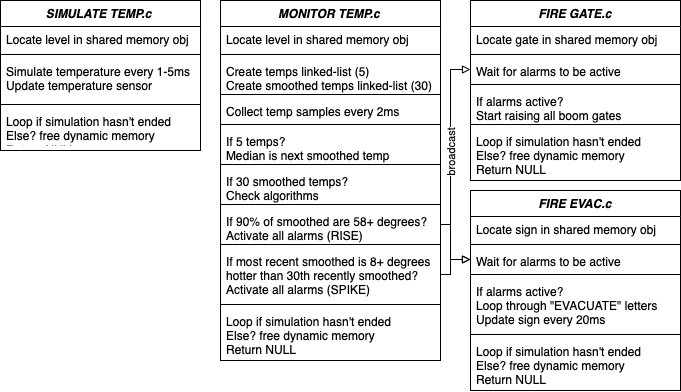

The diagram above was exported from draw.io. Its source (the exported page's mxGraphModel, read from the mxfile embedded in the PNG):
<mxGraphModel dx="1773" dy="1755" grid="1" gridSize="10" guides="1" tooltips="1" connect="1" arrows="1" fold="1" page="1" pageScale="1" pageWidth="827" pageHeight="1169" math="0" shadow="0">
  <root>
    <mxCell id="WIyWlLk6GJQsqaUBKTNV-0" />
    <mxCell id="WIyWlLk6GJQsqaUBKTNV-1" parent="WIyWlLk6GJQsqaUBKTNV-0" />
    <mxCell id="zkfFHV4jXpPFQw0GAbJ--6" value="MONITOR TEMP.c" style="swimlane;fontStyle=3;align=center;verticalAlign=top;childLayout=stackLayout;horizontal=1;startSize=26;horizontalStack=0;resizeParent=1;resizeLast=0;collapsible=1;marginBottom=0;rounded=0;shadow=0;strokeWidth=1;" parent="WIyWlLk6GJQsqaUBKTNV-1" vertex="1">
      <mxGeometry x="200" y="-300" width="220" height="360" as="geometry">
        <mxRectangle x="220" y="-300" width="160" height="26" as="alternateBounds" />
      </mxGeometry>
    </mxCell>
    <mxCell id="OsXQdGJYC28d5-HCx-e5-22" value="Locate level in shared memory obj" style="text;align=left;verticalAlign=top;spacingLeft=4;spacingRight=4;overflow=hidden;rotatable=0;points=[[0,0.5],[1,0.5]];portConstraint=eastwest;whiteSpace=wrap;" vertex="1" parent="zkfFHV4jXpPFQw0GAbJ--6">
      <mxGeometry y="26" width="220" height="24" as="geometry" />
    </mxCell>
    <mxCell id="OsXQdGJYC28d5-HCx-e5-25" value="" style="line;html=1;strokeWidth=1;align=left;verticalAlign=middle;spacingTop=-1;spacingLeft=3;spacingRight=3;rotatable=0;labelPosition=right;points=[];portConstraint=eastwest;" vertex="1" parent="zkfFHV4jXpPFQw0GAbJ--6">
      <mxGeometry y="50" width="220" height="8" as="geometry" />
    </mxCell>
    <mxCell id="zkfFHV4jXpPFQw0GAbJ--7" value="Create temps linked-list (5)&#10;Create smoothed temps linked-list (30)" style="text;align=left;verticalAlign=top;spacingLeft=4;spacingRight=4;overflow=hidden;rotatable=0;points=[[0,0.5],[1,0.5]];portConstraint=eastwest;" parent="zkfFHV4jXpPFQw0GAbJ--6" vertex="1">
      <mxGeometry y="58" width="220" height="32" as="geometry" />
    </mxCell>
    <mxCell id="OsXQdGJYC28d5-HCx-e5-104" value="" style="line;html=1;strokeWidth=1;align=left;verticalAlign=middle;spacingTop=-1;spacingLeft=3;spacingRight=3;rotatable=0;labelPosition=right;points=[];portConstraint=eastwest;" vertex="1" parent="zkfFHV4jXpPFQw0GAbJ--6">
      <mxGeometry y="90" width="220" height="8" as="geometry" />
    </mxCell>
    <mxCell id="OsXQdGJYC28d5-HCx-e5-103" value="Collect temp samples every 2ms" style="text;align=left;verticalAlign=top;spacingLeft=4;spacingRight=4;overflow=hidden;rotatable=0;points=[[0,0.5],[1,0.5]];portConstraint=eastwest;whiteSpace=wrap;" vertex="1" parent="zkfFHV4jXpPFQw0GAbJ--6">
      <mxGeometry y="98" width="220" height="22" as="geometry" />
    </mxCell>
    <mxCell id="OsXQdGJYC28d5-HCx-e5-24" value="" style="line;html=1;strokeWidth=1;align=left;verticalAlign=middle;spacingTop=-1;spacingLeft=3;spacingRight=3;rotatable=0;labelPosition=right;points=[];portConstraint=eastwest;" vertex="1" parent="zkfFHV4jXpPFQw0GAbJ--6">
      <mxGeometry y="120" width="220" height="8" as="geometry" />
    </mxCell>
    <mxCell id="zkfFHV4jXpPFQw0GAbJ--8" value="If 5 temps?&#10;Median is next smoothed temp" style="text;align=left;verticalAlign=top;spacingLeft=4;spacingRight=4;overflow=hidden;rotatable=0;points=[[0,0.5],[1,0.5]];portConstraint=eastwest;rounded=0;shadow=0;html=0;whiteSpace=wrap;" parent="zkfFHV4jXpPFQw0GAbJ--6" vertex="1">
      <mxGeometry y="128" width="220" height="32" as="geometry" />
    </mxCell>
    <mxCell id="zkfFHV4jXpPFQw0GAbJ--9" value="" style="line;html=1;strokeWidth=1;align=left;verticalAlign=middle;spacingTop=-1;spacingLeft=3;spacingRight=3;rotatable=0;labelPosition=right;points=[];portConstraint=eastwest;" parent="zkfFHV4jXpPFQw0GAbJ--6" vertex="1">
      <mxGeometry y="160" width="220" height="8" as="geometry" />
    </mxCell>
    <mxCell id="zkfFHV4jXpPFQw0GAbJ--10" value="If 30 smoothed temps?&#10;Check algorithms" style="text;align=left;verticalAlign=top;spacingLeft=4;spacingRight=4;overflow=hidden;rotatable=0;points=[[0,0.5],[1,0.5]];portConstraint=eastwest;fontStyle=0" parent="zkfFHV4jXpPFQw0GAbJ--6" vertex="1">
      <mxGeometry y="168" width="220" height="32" as="geometry" />
    </mxCell>
    <mxCell id="OsXQdGJYC28d5-HCx-e5-4" value="" style="line;html=1;strokeWidth=1;align=left;verticalAlign=middle;spacingTop=-1;spacingLeft=3;spacingRight=3;rotatable=0;labelPosition=right;points=[];portConstraint=eastwest;" vertex="1" parent="zkfFHV4jXpPFQw0GAbJ--6">
      <mxGeometry y="200" width="220" height="8" as="geometry" />
    </mxCell>
    <mxCell id="zkfFHV4jXpPFQw0GAbJ--11" value="If 90% of smoothed are 58+ degrees?&#10;Activate all alarms (RISE)" style="text;align=left;verticalAlign=top;spacingLeft=4;spacingRight=4;overflow=hidden;rotatable=0;points=[[0,0.5],[1,0.5]];portConstraint=eastwest;" parent="zkfFHV4jXpPFQw0GAbJ--6" vertex="1">
      <mxGeometry y="208" width="220" height="32" as="geometry" />
    </mxCell>
    <mxCell id="OsXQdGJYC28d5-HCx-e5-145" value="" style="line;html=1;strokeWidth=1;align=left;verticalAlign=middle;spacingTop=-1;spacingLeft=3;spacingRight=3;rotatable=0;labelPosition=right;points=[];portConstraint=eastwest;" vertex="1" parent="zkfFHV4jXpPFQw0GAbJ--6">
      <mxGeometry y="240" width="220" height="8" as="geometry" />
    </mxCell>
    <mxCell id="OsXQdGJYC28d5-HCx-e5-144" value="If most recent smoothed is 8+ degrees &#10;hotter than 30th recently smoothed? &#10;Activate all alarms (SPIKE)" style="text;align=left;verticalAlign=top;spacingLeft=4;spacingRight=4;overflow=hidden;rotatable=0;points=[[0,0.5],[1,0.5]];portConstraint=eastwest;" vertex="1" parent="zkfFHV4jXpPFQw0GAbJ--6">
      <mxGeometry y="248" width="220" height="52" as="geometry" />
    </mxCell>
    <mxCell id="OsXQdGJYC28d5-HCx-e5-3" value="" style="line;html=1;strokeWidth=1;align=left;verticalAlign=middle;spacingTop=-1;spacingLeft=3;spacingRight=3;rotatable=0;labelPosition=right;points=[];portConstraint=eastwest;" vertex="1" parent="zkfFHV4jXpPFQw0GAbJ--6">
      <mxGeometry y="300" width="220" height="8" as="geometry" />
    </mxCell>
    <mxCell id="OsXQdGJYC28d5-HCx-e5-2" value="Loop if simulation hasn't ended&#10;Else? free dynamic memory&#10;Return NULL" style="text;align=left;verticalAlign=top;spacingLeft=4;spacingRight=4;overflow=hidden;rotatable=0;points=[[0,0.5],[1,0.5]];portConstraint=eastwest;" vertex="1" parent="zkfFHV4jXpPFQw0GAbJ--6">
      <mxGeometry y="308" width="220" height="50" as="geometry" />
    </mxCell>
    <mxCell id="OsXQdGJYC28d5-HCx-e5-26" value="FIRE GATE.c" style="swimlane;fontStyle=3;align=center;verticalAlign=top;childLayout=stackLayout;horizontal=1;startSize=26;horizontalStack=0;resizeParent=1;resizeLast=0;collapsible=1;marginBottom=0;rounded=0;shadow=0;strokeWidth=1;whiteSpace=wrap;" vertex="1" parent="WIyWlLk6GJQsqaUBKTNV-1">
      <mxGeometry x="450" y="-300" width="210" height="180" as="geometry">
        <mxRectangle x="220" y="-300" width="160" height="26" as="alternateBounds" />
      </mxGeometry>
    </mxCell>
    <mxCell id="OsXQdGJYC28d5-HCx-e5-27" value="Locate gate in shared memory obj" style="text;align=left;verticalAlign=top;spacingLeft=4;spacingRight=4;overflow=hidden;rotatable=0;points=[[0,0.5],[1,0.5]];portConstraint=eastwest;whiteSpace=wrap;" vertex="1" parent="OsXQdGJYC28d5-HCx-e5-26">
      <mxGeometry y="26" width="210" height="24" as="geometry" />
    </mxCell>
    <mxCell id="OsXQdGJYC28d5-HCx-e5-28" value="" style="line;html=1;strokeWidth=1;align=left;verticalAlign=middle;spacingTop=-1;spacingLeft=3;spacingRight=3;rotatable=0;labelPosition=right;points=[];portConstraint=eastwest;" vertex="1" parent="OsXQdGJYC28d5-HCx-e5-26">
      <mxGeometry y="50" width="210" height="8" as="geometry" />
    </mxCell>
    <mxCell id="OsXQdGJYC28d5-HCx-e5-29" value="Wait for alarms to be active" style="text;align=left;verticalAlign=top;spacingLeft=4;spacingRight=4;overflow=hidden;rotatable=0;points=[[0,0.5],[1,0.5]];portConstraint=eastwest;whiteSpace=wrap;" vertex="1" parent="OsXQdGJYC28d5-HCx-e5-26">
      <mxGeometry y="58" width="210" height="22" as="geometry" />
    </mxCell>
    <mxCell id="OsXQdGJYC28d5-HCx-e5-83" value="" style="line;html=1;strokeWidth=1;align=left;verticalAlign=middle;spacingTop=-1;spacingLeft=3;spacingRight=3;rotatable=0;labelPosition=right;points=[];portConstraint=eastwest;" vertex="1" parent="OsXQdGJYC28d5-HCx-e5-26">
      <mxGeometry y="80" width="210" height="8" as="geometry" />
    </mxCell>
    <mxCell id="OsXQdGJYC28d5-HCx-e5-82" value="If alarms active?&#10;Start raising all boom gates" style="text;align=left;verticalAlign=top;spacingLeft=4;spacingRight=4;overflow=hidden;rotatable=0;points=[[0,0.5],[1,0.5]];portConstraint=eastwest;fontStyle=0;whiteSpace=wrap;" vertex="1" parent="OsXQdGJYC28d5-HCx-e5-26">
      <mxGeometry y="88" width="210" height="32" as="geometry" />
    </mxCell>
    <mxCell id="OsXQdGJYC28d5-HCx-e5-30" value="" style="line;html=1;strokeWidth=1;align=left;verticalAlign=middle;spacingTop=-1;spacingLeft=3;spacingRight=3;rotatable=0;labelPosition=right;points=[];portConstraint=eastwest;" vertex="1" parent="OsXQdGJYC28d5-HCx-e5-26">
      <mxGeometry y="120" width="210" height="8" as="geometry" />
    </mxCell>
    <mxCell id="OsXQdGJYC28d5-HCx-e5-41" value="Loop if simulation hasn't ended&#10;Else? free dynamic memory&#10;Return NULL" style="text;align=left;verticalAlign=top;spacingLeft=4;spacingRight=4;overflow=hidden;rotatable=0;points=[[0,0.5],[1,0.5]];portConstraint=eastwest;" vertex="1" parent="OsXQdGJYC28d5-HCx-e5-26">
      <mxGeometry y="128" width="210" height="50" as="geometry" />
    </mxCell>
    <mxCell id="OsXQdGJYC28d5-HCx-e5-53" value="SIMULATE TEMP.c" style="swimlane;fontStyle=3;align=center;verticalAlign=top;childLayout=stackLayout;horizontal=1;startSize=26;horizontalStack=0;resizeParent=1;resizeLast=0;collapsible=1;marginBottom=0;rounded=0;shadow=0;strokeWidth=1;" vertex="1" parent="WIyWlLk6GJQsqaUBKTNV-1">
      <mxGeometry x="-20" y="-300" width="200" height="150" as="geometry">
        <mxRectangle x="220" y="-300" width="160" height="26" as="alternateBounds" />
      </mxGeometry>
    </mxCell>
    <mxCell id="OsXQdGJYC28d5-HCx-e5-54" value="Locate level in shared memory obj" style="text;align=left;verticalAlign=top;spacingLeft=4;spacingRight=4;overflow=hidden;rotatable=0;points=[[0,0.5],[1,0.5]];portConstraint=eastwest;" vertex="1" parent="OsXQdGJYC28d5-HCx-e5-53">
      <mxGeometry y="26" width="200" height="24" as="geometry" />
    </mxCell>
    <mxCell id="OsXQdGJYC28d5-HCx-e5-55" value="" style="line;html=1;strokeWidth=1;align=left;verticalAlign=middle;spacingTop=-1;spacingLeft=3;spacingRight=3;rotatable=0;labelPosition=right;points=[];portConstraint=eastwest;" vertex="1" parent="OsXQdGJYC28d5-HCx-e5-53">
      <mxGeometry y="50" width="200" height="8" as="geometry" />
    </mxCell>
    <mxCell id="OsXQdGJYC28d5-HCx-e5-60" value="Simulate temperature every 1-5ms&#10;Update temperature sensor" style="text;align=left;verticalAlign=top;spacingLeft=4;spacingRight=4;overflow=hidden;rotatable=0;points=[[0,0.5],[1,0.5]];portConstraint=eastwest;fontStyle=0" vertex="1" parent="OsXQdGJYC28d5-HCx-e5-53">
      <mxGeometry y="58" width="200" height="42" as="geometry" />
    </mxCell>
    <mxCell id="OsXQdGJYC28d5-HCx-e5-61" value="" style="line;html=1;strokeWidth=1;align=left;verticalAlign=middle;spacingTop=-1;spacingLeft=3;spacingRight=3;rotatable=0;labelPosition=right;points=[];portConstraint=eastwest;" vertex="1" parent="OsXQdGJYC28d5-HCx-e5-53">
      <mxGeometry y="100" width="200" height="8" as="geometry" />
    </mxCell>
    <mxCell id="OsXQdGJYC28d5-HCx-e5-68" value="Loop if simulation hasn't ended&#10;Else? free dynamic memory&#10;Return NULL" style="text;align=left;verticalAlign=top;spacingLeft=4;spacingRight=4;overflow=hidden;rotatable=0;points=[[0,0.5],[1,0.5]];portConstraint=eastwest;" vertex="1" parent="OsXQdGJYC28d5-HCx-e5-53">
      <mxGeometry y="108" width="200" height="32" as="geometry" />
    </mxCell>
    <mxCell id="OsXQdGJYC28d5-HCx-e5-132" value="FIRE EVAC.c" style="swimlane;fontStyle=3;align=center;verticalAlign=top;childLayout=stackLayout;horizontal=1;startSize=26;horizontalStack=0;resizeParent=1;resizeLast=0;collapsible=1;marginBottom=0;rounded=0;shadow=0;strokeWidth=1;whiteSpace=wrap;" vertex="1" parent="WIyWlLk6GJQsqaUBKTNV-1">
      <mxGeometry x="450" y="-110" width="210" height="200" as="geometry">
        <mxRectangle x="220" y="-300" width="160" height="26" as="alternateBounds" />
      </mxGeometry>
    </mxCell>
    <mxCell id="OsXQdGJYC28d5-HCx-e5-133" value="Locate sign in shared memory obj" style="text;align=left;verticalAlign=top;spacingLeft=4;spacingRight=4;overflow=hidden;rotatable=0;points=[[0,0.5],[1,0.5]];portConstraint=eastwest;whiteSpace=wrap;" vertex="1" parent="OsXQdGJYC28d5-HCx-e5-132">
      <mxGeometry y="26" width="210" height="24" as="geometry" />
    </mxCell>
    <mxCell id="OsXQdGJYC28d5-HCx-e5-134" value="" style="line;html=1;strokeWidth=1;align=left;verticalAlign=middle;spacingTop=-1;spacingLeft=3;spacingRight=3;rotatable=0;labelPosition=right;points=[];portConstraint=eastwest;" vertex="1" parent="OsXQdGJYC28d5-HCx-e5-132">
      <mxGeometry y="50" width="210" height="8" as="geometry" />
    </mxCell>
    <mxCell id="OsXQdGJYC28d5-HCx-e5-135" value="Wait for alarms to be active" style="text;align=left;verticalAlign=top;spacingLeft=4;spacingRight=4;overflow=hidden;rotatable=0;points=[[0,0.5],[1,0.5]];portConstraint=eastwest;whiteSpace=wrap;" vertex="1" parent="OsXQdGJYC28d5-HCx-e5-132">
      <mxGeometry y="58" width="210" height="22" as="geometry" />
    </mxCell>
    <mxCell id="OsXQdGJYC28d5-HCx-e5-136" value="" style="line;html=1;strokeWidth=1;align=left;verticalAlign=middle;spacingTop=-1;spacingLeft=3;spacingRight=3;rotatable=0;labelPosition=right;points=[];portConstraint=eastwest;" vertex="1" parent="OsXQdGJYC28d5-HCx-e5-132">
      <mxGeometry y="80" width="210" height="8" as="geometry" />
    </mxCell>
    <mxCell id="OsXQdGJYC28d5-HCx-e5-137" value="If alarms active?&#10;Loop through &quot;EVACUATE&quot; letters&#10;Update sign every 20ms" style="text;align=left;verticalAlign=top;spacingLeft=4;spacingRight=4;overflow=hidden;rotatable=0;points=[[0,0.5],[1,0.5]];portConstraint=eastwest;fontStyle=0;whiteSpace=wrap;" vertex="1" parent="OsXQdGJYC28d5-HCx-e5-132">
      <mxGeometry y="88" width="210" height="52" as="geometry" />
    </mxCell>
    <mxCell id="OsXQdGJYC28d5-HCx-e5-138" value="" style="line;html=1;strokeWidth=1;align=left;verticalAlign=middle;spacingTop=-1;spacingLeft=3;spacingRight=3;rotatable=0;labelPosition=right;points=[];portConstraint=eastwest;" vertex="1" parent="OsXQdGJYC28d5-HCx-e5-132">
      <mxGeometry y="140" width="210" height="8" as="geometry" />
    </mxCell>
    <mxCell id="OsXQdGJYC28d5-HCx-e5-143" value="Loop if simulation hasn't ended&#10;Else? free dynamic memory&#10;Return NULL" style="text;align=left;verticalAlign=top;spacingLeft=4;spacingRight=4;overflow=hidden;rotatable=0;points=[[0,0.5],[1,0.5]];portConstraint=eastwest;" vertex="1" parent="OsXQdGJYC28d5-HCx-e5-132">
      <mxGeometry y="148" width="210" height="50" as="geometry" />
    </mxCell>
    <mxCell id="OsXQdGJYC28d5-HCx-e5-146" value="" style="edgeStyle=orthogonalEdgeStyle;rounded=0;orthogonalLoop=1;jettySize=auto;html=1;endArrow=block;endFill=0;entryX=0;entryY=0.5;entryDx=0;entryDy=0;" edge="1" parent="WIyWlLk6GJQsqaUBKTNV-1" source="zkfFHV4jXpPFQw0GAbJ--11" target="OsXQdGJYC28d5-HCx-e5-29">
      <mxGeometry relative="1" as="geometry">
        <Array as="points">
          <mxPoint x="430" y="-76" />
          <mxPoint x="430" y="-231" />
        </Array>
      </mxGeometry>
    </mxCell>
    <mxCell id="OsXQdGJYC28d5-HCx-e5-147" value="broadcast" style="edgeLabel;html=1;align=center;verticalAlign=middle;resizable=0;points=[];rotation=-90;" vertex="1" connectable="0" parent="OsXQdGJYC28d5-HCx-e5-146">
      <mxGeometry x="-0.0973" y="-2" relative="1" as="geometry">
        <mxPoint x="-2" y="2" as="offset" />
      </mxGeometry>
    </mxCell>
    <mxCell id="OsXQdGJYC28d5-HCx-e5-148" value="" style="edgeStyle=orthogonalEdgeStyle;rounded=0;orthogonalLoop=1;jettySize=auto;html=1;endArrow=block;endFill=0;entryX=0;entryY=0.5;entryDx=0;entryDy=0;" edge="1" parent="WIyWlLk6GJQsqaUBKTNV-1" source="OsXQdGJYC28d5-HCx-e5-144" target="OsXQdGJYC28d5-HCx-e5-135">
      <mxGeometry relative="1" as="geometry">
        <Array as="points">
          <mxPoint x="430" y="-26" />
          <mxPoint x="430" y="-41" />
        </Array>
      </mxGeometry>
    </mxCell>
    <mxCell id="OsXQdGJYC28d5-HCx-e5-150" style="edgeStyle=orthogonalEdgeStyle;rounded=0;orthogonalLoop=1;jettySize=auto;html=1;endArrow=block;endFill=0;entryX=0;entryY=0.5;entryDx=0;entryDy=0;" edge="1" parent="WIyWlLk6GJQsqaUBKTNV-1" source="zkfFHV4jXpPFQw0GAbJ--11" target="OsXQdGJYC28d5-HCx-e5-135">
      <mxGeometry relative="1" as="geometry">
        <mxPoint x="440" y="-50" as="targetPoint" />
        <Array as="points">
          <mxPoint x="430" y="-76" />
          <mxPoint x="430" y="-41" />
        </Array>
      </mxGeometry>
    </mxCell>
  </root>
</mxGraphModel>